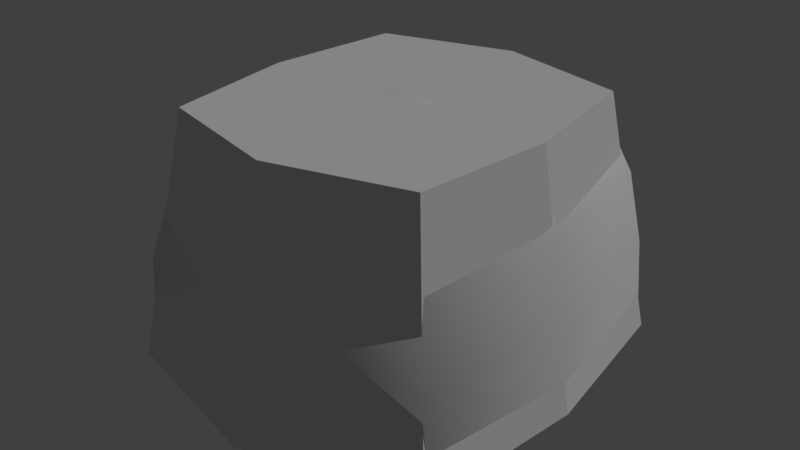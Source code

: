 # Source: rock_1.blend  (saved by Blender 2.79.0; exported with 4.5.12 LTS)
import bpy
from mathutils import Matrix  # noqa: F401  (used for matrix-valued properties, if any)

bpy.ops.wm.read_factory_settings(use_empty=True)
scene = bpy.context.scene
scene.name = 'Scene'

# ---- collections
col_collection_1 = bpy.data.collections.new('Collection 1'); scene.collection.children.link(col_collection_1)

# ---- materials (node trees are filled in below, after node groups)
mat_rock = bpy.data.materials.new('rock')
mat_rock.alpha_threshold = 0.0
mat_rock.use_transparent_shadow = False
mat_rock.roughness = 0.5
mat_rock.specular_intensity = 0.0

# ---- material node trees

# ---- world
world_world = bpy.data.worlds.new('World'); scene.world = world_world
world_world.color = (0.05088, 0.05088, 0.05088)
world_world.use_sun_shadow = False
world_world.sun_shadow_jitter_overblur = 0.0
world_world.cycles.sampling_method = 'MANUAL'

# ---- lights
light_hemi = bpy.data.lights.new('Hemi', 'SUN')
light_hemi.transmission_factor = 0.0
light_hemi.angle = 0.1993
light_hemi.energy = 1.0
light_hemi.shadow_buffer_clip_start = 0.5
light_hemi.shadow_soft_size = 0.1
light_hemi.shadow_cascade_max_distance = 1000.0

# ---- meshes
me_rock1collider = bpy.data.meshes.new('Rock1Collider')
me_rock1collider.from_pydata([(-0.6896, -0.7089, 0.0), (0.6896, -0.7089, 0.0), (-0.6896, 0.7089, 0.0), (0.6896, 0.7089, 0.0), (-0.7837, 0.0, 0.0), (0.0, -0.893, 0.0), (0.7837, 0.0, 0.0), (0.0, 0.893, 0.0), (-0.5447, -0.5599, 1.015), (0.5447, -0.5599, 1.015), (-0.5447, 0.5599, 1.015), (0.5447, 0.5599, 1.015), (-0.6189, 0.0, 1.015), (0.0, -0.7053, 1.015), (0.6189, 0.0, 1.015), (0.0, 0.7053, 1.015), (0.0, 0.0, 1.015)], [], [(5, 1, 9, 13), (1, 6, 14, 9), (0, 5, 13, 8), (7, 2, 10, 15), (2, 4, 12, 10), (6, 3, 11, 14), (4, 0, 8, 12), (3, 7, 15, 11), (9, 14, 16), (10, 12, 16), (13, 9, 16), (15, 10, 16), (11, 15, 16), (8, 13, 16), (12, 8, 16), (14, 11, 16)])
me_rock1collider.use_remesh_preserve_volume = False
me_rock1collider.use_remesh_preserve_attributes = False
me_rock1collider.use_mirror_vertex_groups = False
me_rock1collider.update()
me_rock1mesh = bpy.data.meshes.new('Rock1Mesh')
me_rock1mesh.from_pydata([(0.9984, 0.0, 1.489), (0.0, -1.231, -0.01455), (4.304e-10, -1.155, 1.112), (0.9035, 0.9342, 1.489), (0.8769, -0.8838, 1.489), (1.0, -1.0, -0.01455), (-1.0, 1.039, -0.01455), (-0.8769, -0.8838, 1.489), (-1.0, -1.0, -0.01455), (1.137, 0.0, -0.01455), (-0.9984, 0.0, 1.489), (-1.137, 0.0, -0.01455), (0.975, -0.975, 0.8505), (5.743e-10, -1.086, 1.489), (-0.9736, -0.9736, 0.899), (1.11, 0.0, 0.8268), (-1.118, 0.0, 0.5785), (-6.724e-10, 1.018, 2.051), (5.178e-10, 0.05952, 2.217), (5.178e-10, -0.9197, 2.0), (0.9001, 0.05952, 2.135), (-0.9001, 0.05952, 2.135), (0.8171, -0.7823, 1.843), (-0.8375, -0.817, 1.722), (0.7668, 0.8516, 1.954), (0.6929, -0.7597, 2.0), (0.8142, -0.5649, 2.029), (-0.8411, -0.3697, 2.062), (-0.4089, -0.8253, 2.0), (-1.863e-09, 1.309, -0.01455), (-1.863e-09, 1.233, 1.112), (1.0, 1.039, -0.01455), (-0.8769, 0.9229, 1.489), (0.9614, 1.018, 0.8254), (-1.863e-09, 1.164, 1.489), (-0.9772, 1.016, 0.777), (-0.679, 0.8851, 1.914)], [], [(5, 12, 2, 1), (1, 2, 14, 8), (9, 15, 12, 5), (11, 16, 35, 6), (4, 0, 20, 26, 22), (8, 14, 16, 11), (31, 33, 15, 9), (10, 7, 23, 27, 21), (4, 13, 2, 12), (13, 7, 14, 2), (0, 4, 12, 15), (10, 32, 35, 16), (3, 0, 15), (7, 10, 16, 14), (18, 21, 27, 28, 19), (20, 18, 19, 25, 26), (24, 17, 18, 20), (17, 36, 21, 18), (32, 10, 21, 36), (13, 4, 22, 25, 19), (0, 3, 24, 20), (7, 13, 19, 28, 23), (26, 25, 22), (28, 27, 23), (31, 29, 30, 33), (29, 6, 35, 30), (3, 33, 30, 34), (34, 30, 35, 32), (34, 17, 24, 3), (32, 36, 17, 34), (15, 33, 3)])
me_rock1mesh.polygons.foreach_set('use_smooth', [True] * 31)
_uv = me_rock1mesh.uv_layers.new(name='UVMap')
_uv.uv.foreach_set('vector', [1.0, 0.5204, 0.9937, 0.7225, 0.7499, 0.7756, 0.75, 0.5105, 0.75, 0.5105, 0.7499, 0.7756, 0.5065, 0.7339, 0.5, 0.5204, 0.7495, 0.5105, 0.745, 0.3127, 0.989, 0.2981, 0.9998, 0.5012, 0.2499, 0.5108, 0.2521, 0.3711, 0.4977, 0.353, 0.5, 0.5108, 0.963, 0.146, 0.7418, 0.1542, 0.7237, 0.0, 0.8806, 0.01885, 0.9359, 0.06156, 0.0, 0.5034, 0.01012, 0.2883, 0.2521, 0.3711, 0.2499, 0.5108, 0.5, 0.5105, 0.5015, 0.3189, 0.745, 0.3127, 0.7495, 0.5105, 0.2558, 0.1541, 0.03495, 0.1476, 0.05257, 0.09204, 0.1657, 0.01382, 0.2732, 0.0, 0.9692, 0.8748, 0.7499, 0.8661, 0.7499, 0.7756, 0.9937, 0.7225, 0.7499, 0.8661, 0.5307, 0.8748, 0.5065, 0.7339, 0.7499, 0.7756, 0.7418, 0.1542, 0.963, 0.146, 0.989, 0.2981, 0.745, 0.3127, 0.2558, 0.1541, 0.4768, 0.1541, 0.4977, 0.353, 0.2521, 0.3711, 0.5213, 0.1542, 0.7418, 0.1542, 0.745, 0.3127, 0.03495, 0.1476, 0.2558, 0.1541, 0.2521, 0.3711, 0.01012, 0.2883, 0.2229, 0.7416, 0.0, 0.7122, 0.02923, 0.6131, 0.1518, 0.5198, 0.2563, 0.5108, 0.4459, 0.7699, 0.2229, 0.7416, 0.2563, 0.5108, 0.4225, 0.5705, 0.4459, 0.6202, 0.3919, 0.952, 0.1898, 0.97, 0.2229, 0.7416, 0.4459, 0.7699, 0.1898, 0.97, 0.0002688, 0.9013, 0.0, 0.7122, 0.2229, 0.7416, 0.4768, 0.1541, 0.2558, 0.1541, 0.2732, 0.0, 0.472, 0.02719, 0.7499, 0.8661, 0.9692, 0.8748, 0.9543, 0.9615, 0.9232, 0.999, 0.7499, 0.9922, 0.7418, 0.1542, 0.5213, 0.1542, 0.5255, 0.02709, 0.7237, 0.0, 0.5307, 0.8748, 0.7499, 0.8661, 0.7499, 0.9922, 0.6477, 0.9962, 0.5406, 0.9318, 0.4459, 0.6202, 0.4225, 0.5705, 0.4459, 0.5789, 0.1518, 0.5198, 0.02923, 0.6131, 0.05427, 0.5282, 1.0, 0.5204, 0.75, 0.5105, 0.7499, 0.7756, 0.9937, 0.7225, 0.75, 0.5105, 0.5, 0.5204, 0.5065, 0.7339, 0.7499, 0.7756, 0.9692, 0.8748, 0.9937, 0.7225, 0.7499, 0.7756, 0.7499, 0.8661, 0.7499, 0.8661, 0.7499, 0.7756, 0.5065, 0.7339, 0.5307, 0.8748, 0.7499, 0.8661, 0.7499, 0.9922, 0.9543, 0.9615, 0.9692, 0.8748, 0.5307, 0.8748, 0.6477, 0.9962, 0.7499, 0.9922, 0.7499, 0.8661, 0.745, 0.3127, 0.5015, 0.3189, 0.5028, 0.1572])
me_rock1mesh.materials.append(mat_rock)
me_rock1mesh.use_remesh_preserve_volume = False
me_rock1mesh.use_remesh_preserve_attributes = False
me_rock1mesh.use_mirror_vertex_groups = False
me_rock1mesh.update()

# ---- objects
ob_rock1collider__colonly = bpy.data.objects.new('Rock1Collider -colonly', me_rock1collider)
ob_rock1mesh = bpy.data.objects.new('Rock1Mesh', me_rock1mesh)
ob_hemi = bpy.data.objects.new('Hemi', light_hemi)

# ---- transforms, parenting, visibility, modifiers, constraints
ob_rock1collider__colonly.location = (0.0, 0.0, 0.0)
ob_rock1collider__colonly.display_type = 'WIRE'
ob_rock1collider__colonly.show_name = True
ob_rock1collider__colonly.show_wire = True
ob_rock1collider__colonly.show_all_edges = True
ob_rock1collider__colonly.show_in_front = True
ob_rock1collider__colonly.lineart.crease_threshold = 0.0
ob_rock1mesh.parent = ob_rock1collider__colonly
ob_rock1mesh.location = (0.0, 0.0, 0.0)
ob_rock1mesh.scale = (0.6765, 0.6765, 0.4616)
ob_rock1mesh.lineart.crease_threshold = 0.0
ob_hemi.location = (0.0, 0.0, 0.0)
ob_hemi.rotation_euler = (-0.588, 0.4478, -0.281)
ob_hemi.hide_viewport = True
ob_hemi.lineart.crease_threshold = 0.0

# ---- collection membership
col_collection_1.objects.link(ob_rock1collider__colonly)
col_collection_1.objects.link(ob_rock1mesh)
col_collection_1.objects.link(ob_hemi)

# ---- scene / render settings (as saved in the file)
scene.frame_start = 1; scene.frame_end = 250; scene.frame_set(1)
scene.render.engine = 'BLENDER_EEVEE_NEXT'
scene.render.resolution_percentage = 50
scene.render.dither_intensity = 0.0
scene.cycles.use_denoising = False
scene.cycles.samples = 128
scene.cycles.sampling_pattern = 'TABULATED_SOBOL'
scene.cycles.use_adaptive_sampling = False
scene.cycles.use_light_tree = False
scene.cycles.blur_glossy = 0.0
scene.cycles.sample_clamp_indirect = 0.0
scene.view_settings.view_transform = 'Standard'
bpy.context.view_layer.update()

# ---- added for rendering (the .blend has no active camera): camera
cam_auto = bpy.data.cameras.new('AutoCamera')
cam_auto.lens = 50.0
cam_auto.sensor_width = 36.0
cam_auto.clip_end = 1000.0
ob_auto_camera = bpy.data.objects.new('AutoCamera', cam_auto)
scene.collection.objects.link(ob_auto_camera)
ob_auto_camera.location = (2.39618, -2.87542, 2.42526)
ob_auto_camera.rotation_euler = (1.09748, -7.21219e-08, 0.694738)
scene.camera = ob_auto_camera
bpy.context.view_layer.update()
